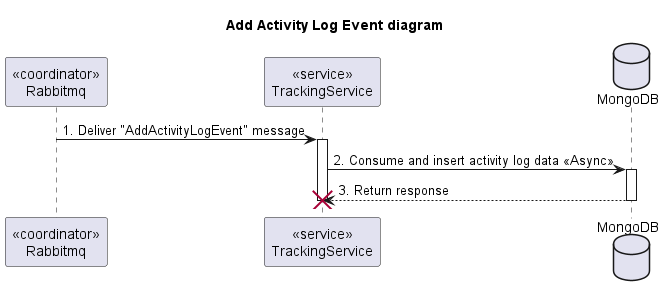

The diagram above was rendered by PlantUML. Its source (embedded in the PNG):
@startuml Sequence
title "Add Activity Log Event diagram"

<style>
  sequenceDiagram {
    reference {
      BackGroundColor white
    }
}
</style>

participant "<<coordinator>>\nRabbitmq" as Rabbitmq
participant "<<service>>\nTrackingService" as TrackingService
database MongoDB

Rabbitmq -> TrackingService++: 1. Deliver "AddActivityLogEvent" message
TrackingService -> MongoDB++: 2. Consume and insert activity log data <<Async>>
TrackingService <-- MongoDB--: 3. Return response
destroy TrackingService

@enduml